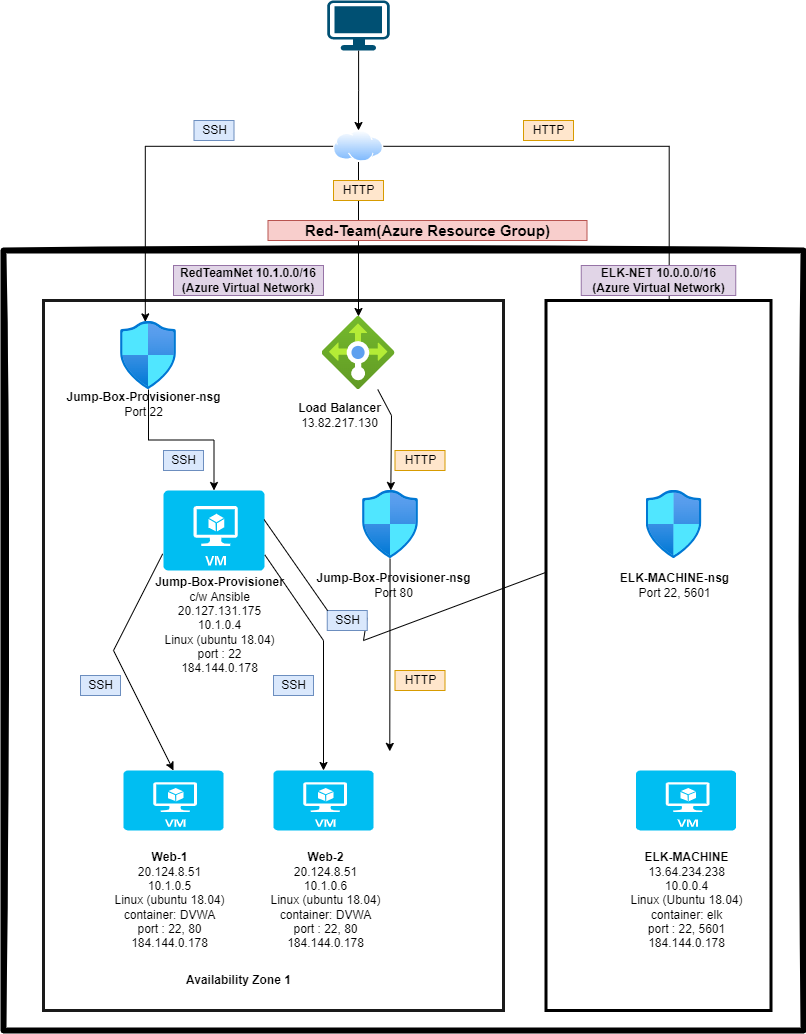

The diagram above was exported from draw.io. Its source (the exported page's mxGraphModel, read from the mxfile embedded in the PNG):
<mxGraphModel dx="1038" dy="571" grid="1" gridSize="10" guides="1" tooltips="1" connect="1" arrows="1" fold="1" page="1" pageScale="1" pageWidth="850" pageHeight="1100" math="0" shadow="0">
  <root>
    <mxCell id="0" />
    <mxCell id="1" parent="0" />
    <mxCell id="VqFrh7SJ_DNtCaBL8Qw7-66" value="" style="rounded=0;whiteSpace=wrap;html=1;" parent="1" vertex="1">
      <mxGeometry x="110" y="790" width="380" height="220" as="geometry" />
    </mxCell>
    <mxCell id="VqFrh7SJ_DNtCaBL8Qw7-61" value="" style="rounded=0;whiteSpace=wrap;html=1;strokeWidth=6;sketch=1;" parent="1" vertex="1">
      <mxGeometry x="30" y="290" width="800" height="780" as="geometry" />
    </mxCell>
    <mxCell id="VqFrh7SJ_DNtCaBL8Qw7-56" value="" style="rounded=0;whiteSpace=wrap;html=1;fillColor=none;strokeColor=#1A1A1A;strokeWidth=3;sketch=0;" parent="1" vertex="1">
      <mxGeometry x="70" y="340" width="460" height="710" as="geometry" />
    </mxCell>
    <mxCell id="VqFrh7SJ_DNtCaBL8Qw7-60" value="" style="edgeStyle=orthogonalEdgeStyle;rounded=0;orthogonalLoop=1;jettySize=auto;html=1;entryX=0.5;entryY=0;entryDx=0;entryDy=0;" parent="1" source="VqFrh7SJ_DNtCaBL8Qw7-1" target="VqFrh7SJ_DNtCaBL8Qw7-2" edge="1">
      <mxGeometry relative="1" as="geometry">
        <mxPoint x="278.75" y="35" as="targetPoint" />
      </mxGeometry>
    </mxCell>
    <mxCell id="VqFrh7SJ_DNtCaBL8Qw7-1" value="" style="points=[[0.03,0.03,0],[0.5,0,0],[0.97,0.03,0],[1,0.4,0],[0.97,0.745,0],[0.5,1,0],[0.03,0.745,0],[0,0.4,0]];verticalLabelPosition=bottom;sketch=0;html=1;verticalAlign=top;aspect=fixed;align=center;pointerEvents=1;shape=mxgraph.cisco19.workstation;fillColor=#005073;strokeColor=none;" parent="1" vertex="1">
      <mxGeometry x="353.75" y="40" width="62.5" height="50" as="geometry" />
    </mxCell>
    <mxCell id="VqFrh7SJ_DNtCaBL8Qw7-29" value="" style="edgeStyle=orthogonalEdgeStyle;rounded=0;orthogonalLoop=1;jettySize=auto;html=1;" parent="1" source="VqFrh7SJ_DNtCaBL8Qw7-2" target="VqFrh7SJ_DNtCaBL8Qw7-7" edge="1">
      <mxGeometry relative="1" as="geometry">
        <mxPoint x="390" y="191" as="targetPoint" />
        <Array as="points">
          <mxPoint x="380" y="397" />
        </Array>
      </mxGeometry>
    </mxCell>
    <mxCell id="VqFrh7SJ_DNtCaBL8Qw7-31" value="" style="edgeStyle=orthogonalEdgeStyle;rounded=0;orthogonalLoop=1;jettySize=auto;html=1;entryX=0.443;entryY=0.006;entryDx=0;entryDy=0;entryPerimeter=0;" parent="1" source="VqFrh7SJ_DNtCaBL8Qw7-2" target="VqFrh7SJ_DNtCaBL8Qw7-3" edge="1">
      <mxGeometry relative="1" as="geometry">
        <mxPoint x="205" y="115.79999999999995" as="targetPoint" />
      </mxGeometry>
    </mxCell>
    <mxCell id="VqFrh7SJ_DNtCaBL8Qw7-39" value="" style="edgeStyle=orthogonalEdgeStyle;rounded=0;orthogonalLoop=1;jettySize=auto;html=1;entryX=0.414;entryY=-0.029;entryDx=0;entryDy=0;entryPerimeter=0;strokeWidth=1;" parent="1" source="VqFrh7SJ_DNtCaBL8Qw7-2" target="VqFrh7SJ_DNtCaBL8Qw7-9" edge="1">
      <mxGeometry relative="1" as="geometry">
        <mxPoint x="670" y="116" as="targetPoint" />
      </mxGeometry>
    </mxCell>
    <mxCell id="VqFrh7SJ_DNtCaBL8Qw7-2" value="" style="aspect=fixed;perimeter=ellipsePerimeter;html=1;align=center;shadow=0;dashed=0;spacingTop=3;image;image=img/lib/active_directory/internet_cloud.svg;" parent="1" vertex="1">
      <mxGeometry x="360" y="170" width="50" height="31.5" as="geometry" />
    </mxCell>
    <mxCell id="VqFrh7SJ_DNtCaBL8Qw7-23" value="" style="edgeStyle=orthogonalEdgeStyle;rounded=0;orthogonalLoop=1;jettySize=auto;html=1;" parent="1" source="VqFrh7SJ_DNtCaBL8Qw7-3" target="VqFrh7SJ_DNtCaBL8Qw7-4" edge="1">
      <mxGeometry relative="1" as="geometry" />
    </mxCell>
    <mxCell id="VqFrh7SJ_DNtCaBL8Qw7-3" value="" style="aspect=fixed;html=1;points=[];align=center;image;fontSize=12;image=img/lib/azure2/networking/Network_Security_Groups.svg;" parent="1" vertex="1">
      <mxGeometry x="147" y="361" width="56.00000000000001" height="68" as="geometry" />
    </mxCell>
    <mxCell id="VqFrh7SJ_DNtCaBL8Qw7-4" value="" style="verticalLabelPosition=bottom;html=1;verticalAlign=top;align=center;strokeColor=none;fillColor=#00BEF2;shape=mxgraph.azure.virtual_machine;" parent="1" vertex="1">
      <mxGeometry x="190" y="530" width="101" height="80" as="geometry" />
    </mxCell>
    <mxCell id="VqFrh7SJ_DNtCaBL8Qw7-7" value="" style="aspect=fixed;html=1;points=[];align=center;image;fontSize=12;image=img/lib/azure2/networking/Load_Balancers.svg;" parent="1" vertex="1">
      <mxGeometry x="348.5" y="356" width="73" height="73" as="geometry" />
    </mxCell>
    <mxCell id="VqFrh7SJ_DNtCaBL8Qw7-8" value="" style="aspect=fixed;html=1;points=[];align=center;image;fontSize=12;image=img/lib/azure2/networking/Network_Security_Groups.svg;" parent="1" vertex="1">
      <mxGeometry x="389" y="530" width="56.00000000000001" height="68" as="geometry" />
    </mxCell>
    <mxCell id="VqFrh7SJ_DNtCaBL8Qw7-109" value="" style="edgeStyle=none;rounded=0;orthogonalLoop=1;jettySize=auto;html=1;fontSize=15;strokeWidth=1;" parent="1" source="VqFrh7SJ_DNtCaBL8Qw7-9" edge="1">
      <mxGeometry relative="1" as="geometry">
        <mxPoint x="698" y="810" as="targetPoint" />
      </mxGeometry>
    </mxCell>
    <mxCell id="VqFrh7SJ_DNtCaBL8Qw7-14" value="&lt;b&gt;Jump-Box-Provisioner&lt;br&gt;&lt;/b&gt;c/w Ansible&lt;br&gt;20.127.131.175&lt;br&gt;10.1.0.4&lt;br&gt;Linux (ubuntu 18.04)&lt;br&gt;port : 22&lt;br&gt;184.144.0.178" style="text;html=1;align=center;verticalAlign=middle;resizable=0;points=[];autosize=1;strokeColor=none;fillColor=none;" parent="1" vertex="1">
      <mxGeometry x="176.25" y="615" width="140" height="100" as="geometry" />
    </mxCell>
    <mxCell id="VqFrh7SJ_DNtCaBL8Qw7-17" style="edgeStyle=orthogonalEdgeStyle;rounded=0;orthogonalLoop=1;jettySize=auto;html=1;exitX=0.5;exitY=1;exitDx=0;exitDy=0;exitPerimeter=0;" parent="1" source="VqFrh7SJ_DNtCaBL8Qw7-4" target="VqFrh7SJ_DNtCaBL8Qw7-4" edge="1">
      <mxGeometry relative="1" as="geometry" />
    </mxCell>
    <mxCell id="VqFrh7SJ_DNtCaBL8Qw7-21" value="&lt;b&gt;Load Balancer&lt;/b&gt;&lt;br&gt;13.82.217.130" style="text;html=1;align=center;verticalAlign=middle;resizable=0;points=[];autosize=1;strokeColor=none;fillColor=none;" parent="1" vertex="1">
      <mxGeometry x="316.25" y="440" width="100" height="30" as="geometry" />
    </mxCell>
    <mxCell id="VqFrh7SJ_DNtCaBL8Qw7-22" value="&lt;b&gt;Jump-Box-Provisioner-nsg&lt;/b&gt;&lt;br&gt;Port 80" style="text;html=1;align=center;verticalAlign=middle;resizable=0;points=[];autosize=1;strokeColor=none;fillColor=none;" parent="1" vertex="1">
      <mxGeometry x="335" y="610" width="170" height="30" as="geometry" />
    </mxCell>
    <mxCell id="VqFrh7SJ_DNtCaBL8Qw7-24" value="&lt;b&gt;Jump-Box-Provisioner-nsg&lt;/b&gt;&lt;br&gt;Port 22" style="text;html=1;align=center;verticalAlign=middle;resizable=0;points=[];autosize=1;strokeColor=none;fillColor=none;" parent="1" vertex="1">
      <mxGeometry x="85" y="429" width="170" height="30" as="geometry" />
    </mxCell>
    <mxCell id="VqFrh7SJ_DNtCaBL8Qw7-44" value="&lt;b&gt;Availability Zone 1&lt;/b&gt;&lt;br&gt;" style="text;html=1;align=center;verticalAlign=middle;resizable=0;points=[];autosize=1;strokeColor=none;fillColor=none;" parent="1" vertex="1">
      <mxGeometry x="205" y="1010" width="120" height="20" as="geometry" />
    </mxCell>
    <mxCell id="VqFrh7SJ_DNtCaBL8Qw7-45" value="HTTP" style="text;html=1;align=center;verticalAlign=middle;resizable=0;points=[];autosize=1;strokeColor=#d79b00;fillColor=#ffe6cc;" parent="1" vertex="1">
      <mxGeometry x="550" y="160" width="50" height="20" as="geometry" />
    </mxCell>
    <mxCell id="VqFrh7SJ_DNtCaBL8Qw7-48" value="HTTP" style="text;html=1;align=center;verticalAlign=middle;resizable=0;points=[];autosize=1;strokeColor=#d79b00;fillColor=#ffe6cc;" parent="1" vertex="1">
      <mxGeometry x="360" y="220" width="50" height="20" as="geometry" />
    </mxCell>
    <mxCell id="VqFrh7SJ_DNtCaBL8Qw7-50" value="HTTP" style="text;html=1;align=center;verticalAlign=middle;resizable=0;points=[];autosize=1;strokeColor=#d79b00;fillColor=#ffe6cc;" parent="1" vertex="1">
      <mxGeometry x="660" y="429" width="50" height="20" as="geometry" />
    </mxCell>
    <mxCell id="VqFrh7SJ_DNtCaBL8Qw7-51" value="HTTP" style="text;html=1;align=center;verticalAlign=middle;resizable=0;points=[];autosize=1;strokeColor=#d79b00;fillColor=#ffe6cc;" parent="1" vertex="1">
      <mxGeometry x="421.5" y="490" width="50" height="20" as="geometry" />
    </mxCell>
    <mxCell id="VqFrh7SJ_DNtCaBL8Qw7-52" value="SSH" style="text;html=1;align=center;verticalAlign=middle;resizable=0;points=[];autosize=1;strokeColor=#6c8ebf;fillColor=#dae8fc;" parent="1" vertex="1">
      <mxGeometry x="220.5" y="160" width="40" height="20" as="geometry" />
    </mxCell>
    <mxCell id="VqFrh7SJ_DNtCaBL8Qw7-53" value="SSH" style="text;html=1;align=center;verticalAlign=middle;resizable=0;points=[];autosize=1;strokeColor=#6c8ebf;fillColor=#dae8fc;" parent="1" vertex="1">
      <mxGeometry x="190" y="490" width="40" height="20" as="geometry" />
    </mxCell>
    <mxCell id="VqFrh7SJ_DNtCaBL8Qw7-54" value="SSH" style="text;html=1;align=center;verticalAlign=middle;resizable=0;points=[];autosize=1;strokeColor=#6c8ebf;fillColor=#dae8fc;" parent="1" vertex="1">
      <mxGeometry x="107" y="715" width="40" height="20" as="geometry" />
    </mxCell>
    <mxCell id="VqFrh7SJ_DNtCaBL8Qw7-62" value="&lt;b&gt;RedTeamNet 10.1.0.0/16&lt;br&gt;(Azure Virtual Network)&lt;br&gt;&lt;/b&gt;" style="text;html=1;strokeColor=#9673a6;fillColor=#e1d5e7;align=center;verticalAlign=middle;whiteSpace=wrap;rounded=0;" parent="1" vertex="1">
      <mxGeometry x="200" y="305" width="150" height="30" as="geometry" />
    </mxCell>
    <mxCell id="VqFrh7SJ_DNtCaBL8Qw7-65" value="&lt;b&gt;ELK-NET 10.0.0.0/16&lt;br&gt;(Azure Virtual Network)&lt;br&gt;&lt;/b&gt;" style="text;html=1;strokeColor=#9673a6;fillColor=#e1d5e7;align=center;verticalAlign=middle;whiteSpace=wrap;rounded=0;" parent="1" vertex="1">
      <mxGeometry x="607.75" y="305" width="154.5" height="30" as="geometry" />
    </mxCell>
    <mxCell id="VqFrh7SJ_DNtCaBL8Qw7-69" style="edgeStyle=orthogonalEdgeStyle;rounded=0;orthogonalLoop=1;jettySize=auto;html=1;exitX=0.5;exitY=1;exitDx=0;exitDy=0;strokeWidth=1;" parent="1" source="VqFrh7SJ_DNtCaBL8Qw7-62" target="VqFrh7SJ_DNtCaBL8Qw7-62" edge="1">
      <mxGeometry relative="1" as="geometry" />
    </mxCell>
    <mxCell id="VqFrh7SJ_DNtCaBL8Qw7-70" value="&lt;b&gt;&lt;font style=&quot;font-size: 15px&quot;&gt;Red-Team(Azure Resource Group)&lt;/font&gt;&lt;br&gt;&lt;/b&gt;" style="text;html=1;strokeColor=#b85450;fillColor=#f8cecc;align=center;verticalAlign=middle;whiteSpace=wrap;rounded=0;" parent="1" vertex="1">
      <mxGeometry x="294.5" y="260" width="319" height="20" as="geometry" />
    </mxCell>
    <mxCell id="VqFrh7SJ_DNtCaBL8Qw7-111" value="" style="endArrow=classic;html=1;rounded=0;fontSize=15;strokeWidth=1;" parent="1" source="VqFrh7SJ_DNtCaBL8Qw7-7" target="VqFrh7SJ_DNtCaBL8Qw7-8" edge="1">
      <mxGeometry width="50" height="50" relative="1" as="geometry">
        <mxPoint x="400" y="430" as="sourcePoint" />
        <mxPoint x="475" y="390" as="targetPoint" />
        <Array as="points">
          <mxPoint x="418" y="455" />
        </Array>
      </mxGeometry>
    </mxCell>
    <mxCell id="VqFrh7SJ_DNtCaBL8Qw7-114" value="" style="endArrow=classic;html=1;rounded=0;fontSize=15;strokeWidth=1;entryX=0.806;entryY=0.004;entryDx=0;entryDy=0;entryPerimeter=0;" parent="1" target="VqFrh7SJ_DNtCaBL8Qw7-66" edge="1">
      <mxGeometry width="50" height="50" relative="1" as="geometry">
        <mxPoint x="416.55" y="598" as="sourcePoint" />
        <mxPoint x="416.55" y="800" as="targetPoint" />
      </mxGeometry>
    </mxCell>
    <mxCell id="VqFrh7SJ_DNtCaBL8Qw7-117" value="" style="endArrow=none;html=1;rounded=0;fontSize=15;strokeWidth=1;" parent="1" edge="1">
      <mxGeometry width="50" height="50" relative="1" as="geometry">
        <mxPoint x="430" y="710" as="sourcePoint" />
        <mxPoint x="430" y="710" as="targetPoint" />
      </mxGeometry>
    </mxCell>
    <mxCell id="VqFrh7SJ_DNtCaBL8Qw7-138" value="" style="endArrow=classic;html=1;rounded=0;shadow=0;sketch=0;fontSize=15;strokeWidth=1;entryX=0.5;entryY=0;entryDx=0;entryDy=0;entryPerimeter=0;exitX=-0.008;exitY=0.792;exitDx=0;exitDy=0;exitPerimeter=0;" parent="1" source="VqFrh7SJ_DNtCaBL8Qw7-4" target="VqFrh7SJ_DNtCaBL8Qw7-5" edge="1">
      <mxGeometry width="50" height="50" relative="1" as="geometry">
        <mxPoint x="420" y="700" as="sourcePoint" />
        <mxPoint x="470" y="650" as="targetPoint" />
        <Array as="points">
          <mxPoint x="140" y="690" />
        </Array>
      </mxGeometry>
    </mxCell>
    <mxCell id="VqFrh7SJ_DNtCaBL8Qw7-139" value="" style="endArrow=classic;html=1;rounded=0;shadow=0;sketch=0;fontSize=15;strokeWidth=1;exitX=1.003;exitY=0.804;exitDx=0;exitDy=0;exitPerimeter=0;" parent="1" source="VqFrh7SJ_DNtCaBL8Qw7-4" target="VqFrh7SJ_DNtCaBL8Qw7-10" edge="1">
      <mxGeometry width="50" height="50" relative="1" as="geometry">
        <mxPoint x="420" y="700" as="sourcePoint" />
        <mxPoint x="470" y="650" as="targetPoint" />
        <Array as="points">
          <mxPoint x="350" y="680" />
        </Array>
      </mxGeometry>
    </mxCell>
    <mxCell id="VqFrh7SJ_DNtCaBL8Qw7-143" value="SSH" style="text;html=1;align=center;verticalAlign=middle;resizable=0;points=[];autosize=1;strokeColor=#6c8ebf;fillColor=#dae8fc;" parent="1" vertex="1">
      <mxGeometry x="300" y="715" width="40" height="20" as="geometry" />
    </mxCell>
    <mxCell id="VqFrh7SJ_DNtCaBL8Qw7-144" value="HTTP" style="text;html=1;align=center;verticalAlign=middle;resizable=0;points=[];autosize=1;strokeColor=#d79b00;fillColor=#ffe6cc;" parent="1" vertex="1">
      <mxGeometry x="421.5" y="710" width="50" height="20" as="geometry" />
    </mxCell>
    <mxCell id="VqFrh7SJ_DNtCaBL8Qw7-147" value="" style="endArrow=classic;html=1;rounded=0;shadow=0;sketch=0;fontSize=15;strokeWidth=1;exitX=0.996;exitY=0.364;exitDx=0;exitDy=0;exitPerimeter=0;startArrow=none;" parent="1" source="VqFrh7SJ_DNtCaBL8Qw7-151" target="VqFrh7SJ_DNtCaBL8Qw7-9" edge="1">
      <mxGeometry width="50" height="50" relative="1" as="geometry">
        <mxPoint x="420" y="660" as="sourcePoint" />
        <mxPoint x="470" y="610" as="targetPoint" />
        <Array as="points">
          <mxPoint x="390" y="680" />
        </Array>
      </mxGeometry>
    </mxCell>
    <mxCell id="VqFrh7SJ_DNtCaBL8Qw7-151" value="SSH" style="text;html=1;align=center;verticalAlign=middle;resizable=0;points=[];autosize=1;strokeColor=#6c8ebf;fillColor=#dae8fc;" parent="1" vertex="1">
      <mxGeometry x="353.75" y="650" width="40" height="20" as="geometry" />
    </mxCell>
    <mxCell id="VqFrh7SJ_DNtCaBL8Qw7-152" value="" style="endArrow=none;html=1;rounded=0;shadow=0;sketch=0;fontSize=15;strokeWidth=1;exitX=0.996;exitY=0.364;exitDx=0;exitDy=0;exitPerimeter=0;entryX=0.01;entryY=0.01;entryDx=0;entryDy=0;entryPerimeter=0;" parent="1" source="VqFrh7SJ_DNtCaBL8Qw7-4" target="VqFrh7SJ_DNtCaBL8Qw7-151" edge="1">
      <mxGeometry width="50" height="50" relative="1" as="geometry">
        <mxPoint x="290.596" y="559.1200000000001" as="sourcePoint" />
        <mxPoint x="661" y="810.5999999999999" as="targetPoint" />
        <Array as="points" />
      </mxGeometry>
    </mxCell>
    <mxCell id="VqFrh7SJ_DNtCaBL8Qw7-153" value="" style="group;fillColor=#FFFFFF;strokeColor=#36393d;" parent="1" vertex="1" connectable="0">
      <mxGeometry x="572.5" y="340" width="225" height="710" as="geometry" />
    </mxCell>
    <mxCell id="VqFrh7SJ_DNtCaBL8Qw7-57" value="" style="rounded=0;whiteSpace=wrap;html=1;fillColor=none;strokeWidth=3;strokeColor=#000000;" parent="VqFrh7SJ_DNtCaBL8Qw7-153" vertex="1">
      <mxGeometry width="225" height="710" as="geometry" />
    </mxCell>
    <mxCell id="VqFrh7SJ_DNtCaBL8Qw7-6" value="" style="verticalLabelPosition=bottom;html=1;verticalAlign=top;align=center;strokeColor=none;fillColor=#00BEF2;shape=mxgraph.azure.virtual_machine;" parent="VqFrh7SJ_DNtCaBL8Qw7-153" vertex="1">
      <mxGeometry x="90" y="470" width="100" height="60" as="geometry" />
    </mxCell>
    <mxCell id="VqFrh7SJ_DNtCaBL8Qw7-9" value="" style="aspect=fixed;html=1;points=[];align=center;image;fontSize=12;image=img/lib/azure2/networking/Network_Security_Groups.svg;" parent="VqFrh7SJ_DNtCaBL8Qw7-153" vertex="1">
      <mxGeometry x="100" y="190" width="56.00000000000001" height="68" as="geometry" />
    </mxCell>
    <mxCell id="VqFrh7SJ_DNtCaBL8Qw7-11" value="&lt;b&gt;ELK-MACHINE&lt;/b&gt;&lt;br&gt;13.64.234.238&lt;br&gt;10.0.0.4&lt;br&gt;Linux (Ubuntu 18.04)&lt;br&gt;container: elk&lt;br&gt;port : 22, 5601&lt;br&gt;184.144.0.178" style="text;html=1;align=center;verticalAlign=middle;resizable=0;points=[];autosize=1;strokeColor=none;fillColor=none;" parent="VqFrh7SJ_DNtCaBL8Qw7-153" vertex="1">
      <mxGeometry x="75" y="550" width="130" height="100" as="geometry" />
    </mxCell>
    <mxCell id="VqFrh7SJ_DNtCaBL8Qw7-25" value="&lt;b&gt;ELK-MACHINE-nsg&lt;/b&gt;&lt;br&gt;Port 22, 5601" style="text;html=1;align=center;verticalAlign=middle;resizable=0;points=[];autosize=1;strokeColor=none;fillColor=none;" parent="VqFrh7SJ_DNtCaBL8Qw7-153" vertex="1">
      <mxGeometry x="68.5" y="270" width="120" height="30" as="geometry" />
    </mxCell>
    <mxCell id="VqFrh7SJ_DNtCaBL8Qw7-5" value="" style="verticalLabelPosition=bottom;html=1;verticalAlign=top;align=center;strokeColor=none;fillColor=#00BEF2;shape=mxgraph.azure.virtual_machine;" parent="1" vertex="1">
      <mxGeometry x="150" y="810" width="100" height="60" as="geometry" />
    </mxCell>
    <mxCell id="VqFrh7SJ_DNtCaBL8Qw7-10" value="" style="verticalLabelPosition=bottom;html=1;verticalAlign=top;align=center;strokeColor=none;fillColor=#00BEF2;shape=mxgraph.azure.virtual_machine;" parent="1" vertex="1">
      <mxGeometry x="300" y="810" width="100" height="60" as="geometry" />
    </mxCell>
    <mxCell id="VqFrh7SJ_DNtCaBL8Qw7-12" value="&lt;b&gt;Web-2&lt;/b&gt;&lt;br&gt;20.124.8.51&lt;br&gt;10.1.0.6&lt;br&gt;Linux (ubuntu 18.04)&lt;br&gt;container: DVWA&lt;br&gt;port : 22, 80&lt;br&gt;184.144.0.178" style="text;html=1;align=center;verticalAlign=middle;resizable=0;points=[];autosize=1;strokeColor=none;fillColor=none;" parent="1" vertex="1">
      <mxGeometry x="286.5" y="890" width="130" height="100" as="geometry" />
    </mxCell>
    <mxCell id="VqFrh7SJ_DNtCaBL8Qw7-13" value="&lt;b&gt;Web-1&lt;/b&gt;&lt;br&gt;20.124.8.51&lt;br&gt;10.1.0.5&lt;br&gt;Linux (ubuntu 18.04)&lt;br&gt;container: DVWA&lt;br&gt;port : 22, 80&lt;br&gt;184.144.0.178" style="text;html=1;align=center;verticalAlign=middle;resizable=0;points=[];autosize=1;strokeColor=none;fillColor=none;" parent="1" vertex="1">
      <mxGeometry x="130.5" y="890" width="130" height="100" as="geometry" />
    </mxCell>
  </root>
</mxGraphModel>